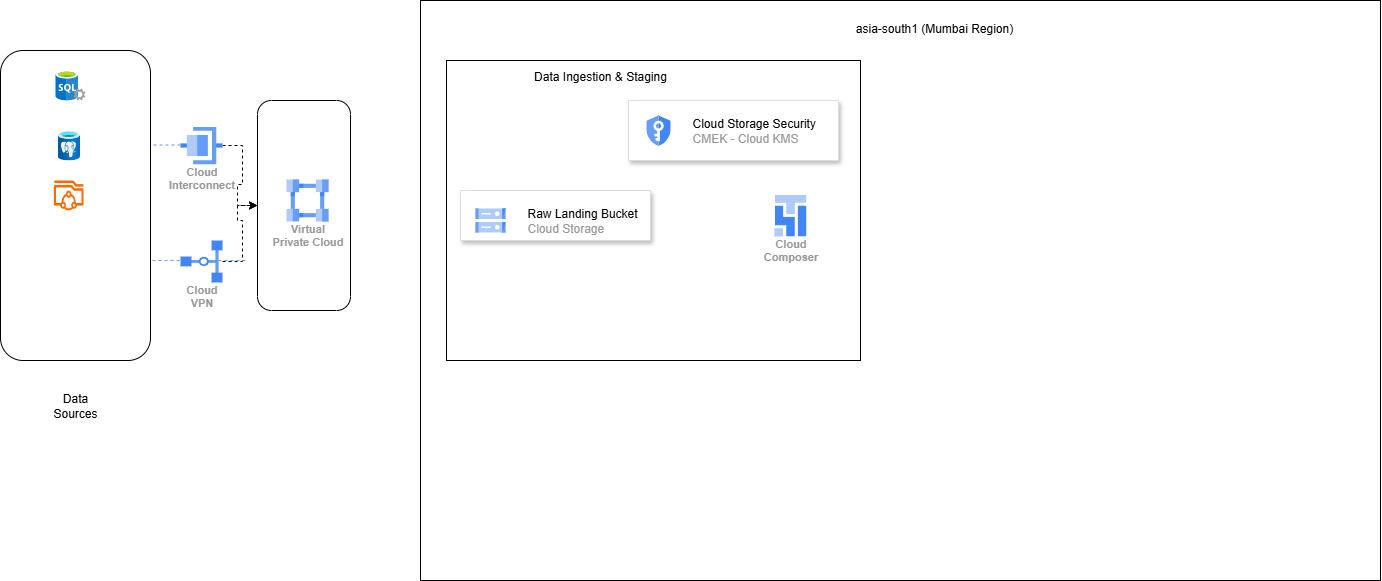

The diagram above was exported from draw.io. Its source (the exported page's mxGraphModel, read from the mxfile embedded in the PNG):
<mxGraphModel dx="1310" dy="695" grid="1" gridSize="10" guides="1" tooltips="1" connect="1" arrows="1" fold="1" page="1" pageScale="1" pageWidth="850" pageHeight="1100" math="0" shadow="0">
  <root>
    <mxCell id="0" />
    <mxCell id="1" parent="0" />
    <mxCell id="aR-Ddk4A8OC7miFK8t7S-4" value="" style="rounded=1;whiteSpace=wrap;html=1;" vertex="1" parent="1">
      <mxGeometry x="30" y="60" width="150" height="310" as="geometry" />
    </mxCell>
    <mxCell id="aR-Ddk4A8OC7miFK8t7S-6" value="Data Sources" style="text;strokeColor=none;align=center;fillColor=none;html=1;verticalAlign=middle;whiteSpace=wrap;rounded=0;" vertex="1" parent="1">
      <mxGeometry x="75" y="400" width="60" height="30" as="geometry" />
    </mxCell>
    <mxCell id="aR-Ddk4A8OC7miFK8t7S-7" value="" style="image;aspect=fixed;html=1;points=[];align=center;fontSize=12;image=img/lib/azure2/databases/Azure_Database_PostgreSQL_Server.svg;" vertex="1" parent="1">
      <mxGeometry x="87" y="140" width="22.5" height="30" as="geometry" />
    </mxCell>
    <mxCell id="aR-Ddk4A8OC7miFK8t7S-8" value="" style="image;sketch=0;aspect=fixed;html=1;points=[];align=center;fontSize=12;image=img/lib/mscae/SQL_Servers.svg;" vertex="1" parent="1">
      <mxGeometry x="85" y="80" width="30" height="30" as="geometry" />
    </mxCell>
    <mxCell id="aR-Ddk4A8OC7miFK8t7S-9" value="" style="points=[];aspect=fixed;html=1;align=center;shadow=0;dashed=0;fillColor=#FF6A00;strokeColor=none;shape=mxgraph.alibaba_cloud.nas_network_attached_storage;" vertex="1" parent="1">
      <mxGeometry x="83.25" y="190" width="30" height="30" as="geometry" />
    </mxCell>
    <mxCell id="aR-Ddk4A8OC7miFK8t7S-41" value="" style="edgeStyle=orthogonalEdgeStyle;rounded=0;orthogonalLoop=1;jettySize=auto;html=1;dashed=1;" edge="1" parent="1" source="aR-Ddk4A8OC7miFK8t7S-11" target="aR-Ddk4A8OC7miFK8t7S-38">
      <mxGeometry relative="1" as="geometry" />
    </mxCell>
    <mxCell id="aR-Ddk4A8OC7miFK8t7S-11" value="Cloud&#10;VPN" style="sketch=0;html=1;verticalAlign=top;labelPosition=center;verticalLabelPosition=bottom;align=center;spacingTop=-6;fontSize=11;fontStyle=1;fontColor=#999999;shape=image;aspect=fixed;imageAspect=0;image=data:image/svg+xml,(base64 omitted: 1152 chars);" vertex="1" parent="1">
      <mxGeometry x="210" y="250" width="42" height="42" as="geometry" />
    </mxCell>
    <mxCell id="aR-Ddk4A8OC7miFK8t7S-39" value="" style="edgeStyle=orthogonalEdgeStyle;rounded=0;orthogonalLoop=1;jettySize=auto;html=1;dashed=1;" edge="1" parent="1" source="aR-Ddk4A8OC7miFK8t7S-12" target="aR-Ddk4A8OC7miFK8t7S-38">
      <mxGeometry relative="1" as="geometry" />
    </mxCell>
    <mxCell id="aR-Ddk4A8OC7miFK8t7S-12" value="Cloud&#10;Interconnect" style="sketch=0;html=1;verticalAlign=top;labelPosition=center;verticalLabelPosition=bottom;align=center;spacingTop=-6;fontSize=11;fontStyle=1;fontColor=#999999;shape=image;aspect=fixed;imageAspect=0;image=data:image/svg+xml,(base64 omitted: 620 chars);" vertex="1" parent="1">
      <mxGeometry x="210" y="136" width="42" height="38" as="geometry" />
    </mxCell>
    <mxCell id="aR-Ddk4A8OC7miFK8t7S-23" value="" style="rounded=0;orthogonalLoop=1;jettySize=auto;html=1;dashed=1;endArrow=none;endFill=0;strokeColor=light-dark(#669df6, #ededed);" edge="1" parent="1">
      <mxGeometry relative="1" as="geometry">
        <mxPoint x="210" y="154.5" as="sourcePoint" />
        <mxPoint x="180" y="154.5" as="targetPoint" />
      </mxGeometry>
    </mxCell>
    <mxCell id="aR-Ddk4A8OC7miFK8t7S-25" value="" style="rounded=0;orthogonalLoop=1;jettySize=auto;html=1;dashed=1;endArrow=none;endFill=0;strokeColor=light-dark(#669df6, #ededed);" edge="1" parent="1">
      <mxGeometry relative="1" as="geometry">
        <mxPoint x="209" y="270" as="sourcePoint" />
        <mxPoint x="179" y="270" as="targetPoint" />
      </mxGeometry>
    </mxCell>
    <mxCell id="aR-Ddk4A8OC7miFK8t7S-26" value="" style="rounded=0;orthogonalLoop=1;jettySize=auto;html=1;endArrow=none;endFill=0;strokeColor=light-dark(#669df6, #ededed);dashed=1;" edge="1" parent="1">
      <mxGeometry relative="1" as="geometry">
        <mxPoint x="275" y="270" as="sourcePoint" />
        <mxPoint x="245" y="270" as="targetPoint" />
      </mxGeometry>
    </mxCell>
    <mxCell id="aR-Ddk4A8OC7miFK8t7S-38" value="" style="rounded=1;whiteSpace=wrap;html=1;" vertex="1" parent="1">
      <mxGeometry x="287" y="110" width="93" height="210" as="geometry" />
    </mxCell>
    <mxCell id="aR-Ddk4A8OC7miFK8t7S-42" value="Virtual&#10;Private Cloud" style="sketch=0;html=1;verticalAlign=top;labelPosition=center;verticalLabelPosition=bottom;align=center;spacingTop=-6;fontSize=11;fontStyle=1;fontColor=#999999;shape=image;aspect=fixed;imageAspect=0;image=data:image/svg+xml,(base64 omitted: 996 chars);" vertex="1" parent="1">
      <mxGeometry x="316" y="189" width="42" height="42" as="geometry" />
    </mxCell>
    <mxCell id="aR-Ddk4A8OC7miFK8t7S-45" value="" style="rounded=0;whiteSpace=wrap;html=1;" vertex="1" parent="1">
      <mxGeometry x="450" y="10" width="960" height="580" as="geometry" />
    </mxCell>
    <mxCell id="aR-Ddk4A8OC7miFK8t7S-46" value="" style="rounded=0;whiteSpace=wrap;html=1;" vertex="1" parent="1">
      <mxGeometry x="476" y="70" width="414" height="300" as="geometry" />
    </mxCell>
    <mxCell id="aR-Ddk4A8OC7miFK8t7S-47" value="asia-south1 (Mumbai Region)" style="text;strokeColor=none;align=center;fillColor=none;html=1;verticalAlign=middle;whiteSpace=wrap;rounded=0;" vertex="1" parent="1">
      <mxGeometry x="868" y="23" width="192" height="30" as="geometry" />
    </mxCell>
    <mxCell id="aR-Ddk4A8OC7miFK8t7S-48" value="Data Ingestion &amp;amp; Staging" style="text;strokeColor=none;align=center;fillColor=none;html=1;verticalAlign=middle;whiteSpace=wrap;rounded=0;" vertex="1" parent="1">
      <mxGeometry x="534" y="71" width="192" height="30" as="geometry" />
    </mxCell>
    <mxCell id="aR-Ddk4A8OC7miFK8t7S-49" value="" style="fillColor=#ffffff;strokeColor=#dddddd;shadow=1;strokeWidth=1;rounded=1;absoluteArcSize=1;arcSize=2;" vertex="1" parent="1">
      <mxGeometry x="490" y="200" width="190" height="50" as="geometry" />
    </mxCell>
    <mxCell id="aR-Ddk4A8OC7miFK8t7S-50" value="&lt;font color=&quot;#000000&quot;&gt;Raw Landing Bucket&lt;/font&gt;&lt;br&gt;Cloud Storage" style="editableCssRules=.*;html=1;fontColor=#999999;shape=image;verticalLabelPosition=middle;verticalAlign=middle;labelPosition=right;align=left;spacingLeft=20;part=1;points=[];imageAspect=0;image=data:image/svg+xml,(base64 omitted: 1124 chars);" vertex="1" parent="aR-Ddk4A8OC7miFK8t7S-49">
      <mxGeometry width="30" height="24" relative="1" as="geometry">
        <mxPoint x="15" y="18" as="offset" />
      </mxGeometry>
    </mxCell>
    <mxCell id="aR-Ddk4A8OC7miFK8t7S-61" value="" style="fillColor=#ffffff;strokeColor=#dddddd;shadow=1;strokeWidth=1;rounded=1;absoluteArcSize=1;arcSize=2;" vertex="1" parent="1">
      <mxGeometry x="658" y="110" width="210" height="60" as="geometry" />
    </mxCell>
    <mxCell id="aR-Ddk4A8OC7miFK8t7S-62" value="&lt;font color=&quot;#000000&quot;&gt;Cloud Storage Security&lt;/font&gt;&lt;br&gt;CMEK - Cloud KMS" style="editableCssRules=.*;html=1;fontColor=#999999;shape=image;verticalLabelPosition=middle;verticalAlign=middle;labelPosition=right;align=left;spacingLeft=20;part=1;points=[];imageAspect=0;image=data:image/svg+xml,(base64 omitted: 1220 chars);" vertex="1" parent="aR-Ddk4A8OC7miFK8t7S-61">
      <mxGeometry width="24" height="30" relative="1" as="geometry">
        <mxPoint x="18" y="15" as="offset" />
      </mxGeometry>
    </mxCell>
    <mxCell id="aR-Ddk4A8OC7miFK8t7S-65" value="Cloud&#10;Composer" style="sketch=0;html=1;verticalAlign=top;labelPosition=center;verticalLabelPosition=bottom;align=center;spacingTop=-6;fontSize=11;fontStyle=1;fontColor=#999999;shape=image;aspect=fixed;imageAspect=0;image=data:image/svg+xml,(base64 omitted: 624 chars);" vertex="1" parent="1">
      <mxGeometry x="804" y="204" width="32" height="42" as="geometry" />
    </mxCell>
  </root>
</mxGraphModel>